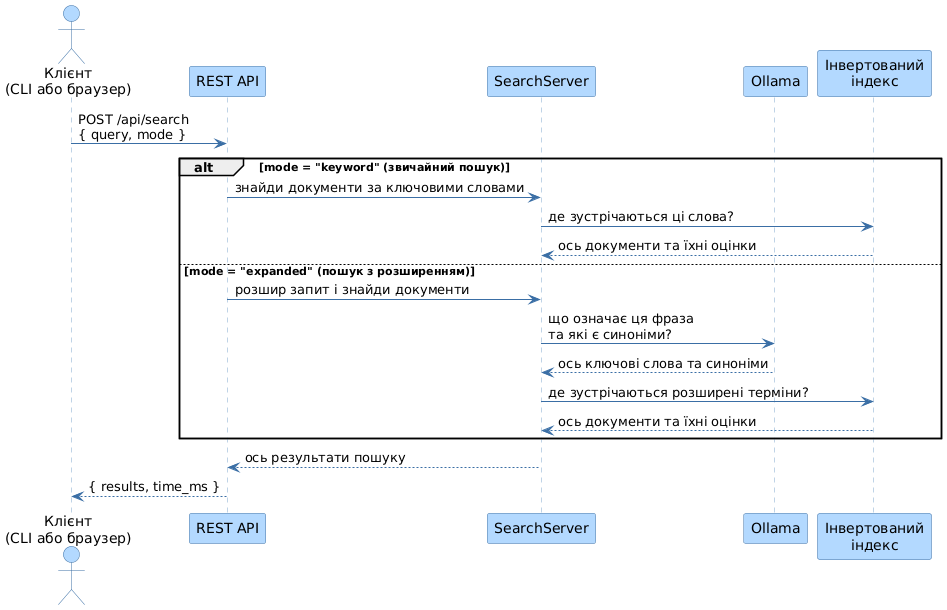

The diagram above was rendered by PlantUML. Its source (embedded in the PNG):
@startuml
skinparam sequence {
  ParticipantBackgroundColor #B3D9FF
  ParticipantBorderColor #3A6EA5
  ActorBackgroundColor #B3D9FF
  ActorBorderColor #3A6EA5
  ArrowColor #3A6EA5
  LifeLineBorderColor #7FA6CC
}

actor "Клієнт\n(CLI або браузер)" as Client
participant "REST API" as Api
participant "SearchServer" as Server
participant "Ollama" as Ollama
participant "Інвертований\nіндекс" as Index

Client -> Api : POST /api/search\n{ query, mode }

alt mode = "keyword" (звичайний пошук)
  Api -> Server : знайди документи за ключовими словами
  Server -> Index : де зустрічаються ці слова?
  Index --> Server : ось документи та їхні оцінки
else mode = "expanded" (пошук з розширенням)
  Api -> Server : розшир запит і знайди документи
  Server -> Ollama : що означає ця фраза\nта які є синоніми?
  Ollama --> Server : ось ключові слова та синоніми
  Server -> Index : де зустрічаються розширені терміни?
  Index --> Server : ось документи та їхні оцінки
end

Server --> Api : ось результати пошуку
Api --> Client : { results, time_ms }
@enduml